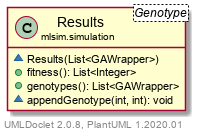

The diagram above was rendered by PlantUML. Its source (embedded in the PNG):
@startuml
    set namespaceSeparator none
    hide empty fields
    hide empty methods

    class "<size:14>Results\n<size:10>mlsim.simulation" as mlsim.simulation.Results<Genotype> [[../mlsim/simulation/Results.html]] {
        ~Results(List<GAWrapper>)
        +fitness(): List<Integer>
        +genotypes(): List<GAWrapper>
        ~appendGenotype(int, int): void
    }

    center footer UMLDoclet 2.0.8, PlantUML 1.2020.01
@enduml